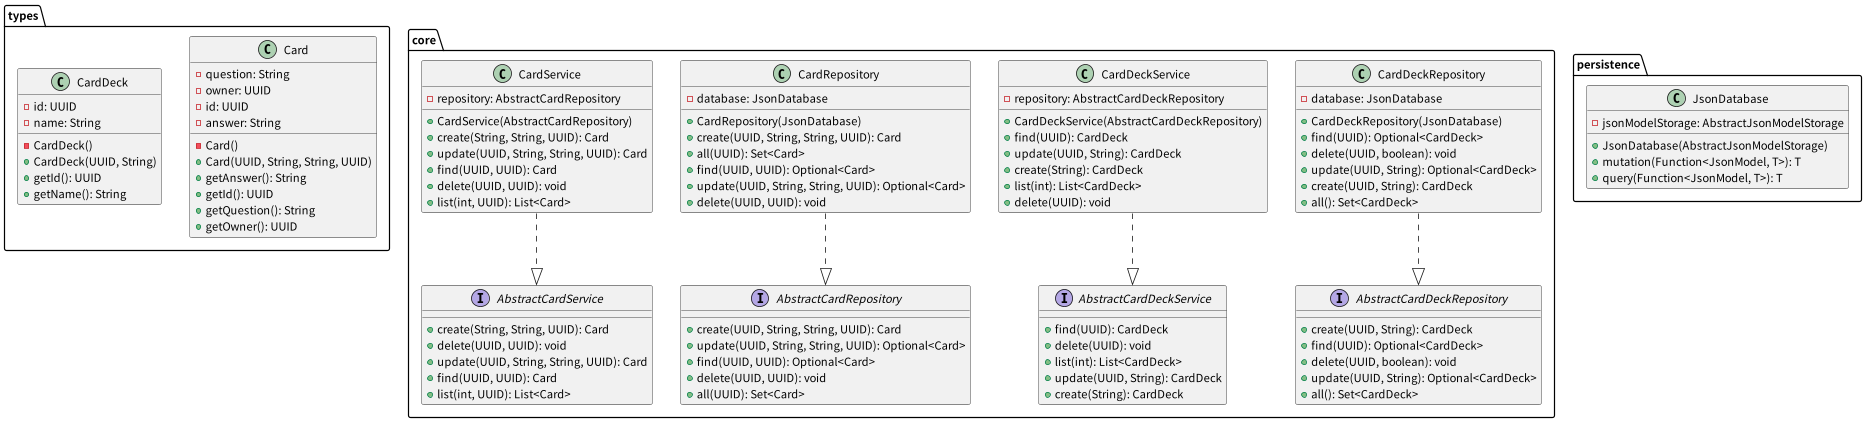

The diagram above was rendered by PlantUML. Its source (embedded in the PNG):
@startuml

class types.Card {
  - Card()
  + Card(UUID, String, String, UUID)
  - question: String
  - owner: UUID
  - id: UUID
  - answer: String
  + getAnswer(): String
  + getId(): UUID
  + getQuestion(): String
  + getOwner(): UUID
}

class types.CardDeck {
  - CardDeck()
  + CardDeck(UUID, String)
  - id: UUID
  - name: String
  + getId(): UUID
  + getName(): String
}

interface core.AbstractCardDeckRepository {
  + create(UUID, String): CardDeck
  + find(UUID): Optional<CardDeck>
  + delete(UUID, boolean): void
  + update(UUID, String): Optional<CardDeck>
  + all(): Set<CardDeck>
}

interface core.AbstractCardDeckService {
  + find(UUID): CardDeck
  + delete(UUID): void
  + list(int): List<CardDeck>
  + update(UUID, String): CardDeck
  + create(String): CardDeck
}

interface core.AbstractCardRepository {
  + create(UUID, String, String, UUID): Card
  + update(UUID, String, String, UUID): Optional<Card>
  + find(UUID, UUID): Optional<Card>
  + delete(UUID, UUID): void
  + all(UUID): Set<Card>
}

interface core.AbstractCardService {
  + create(String, String, UUID): Card
  + delete(UUID, UUID): void
  + update(UUID, String, String, UUID): Card
  + find(UUID, UUID): Card
  + list(int, UUID): List<Card>
}

class core.CardDeckRepository {
  + CardDeckRepository(JsonDatabase)
  - database: JsonDatabase
  + find(UUID): Optional<CardDeck>
  + delete(UUID, boolean): void
  + update(UUID, String): Optional<CardDeck>
  + create(UUID, String): CardDeck
  + all(): Set<CardDeck>
}

class core.CardDeckService {
  + CardDeckService(AbstractCardDeckRepository)
  - repository: AbstractCardDeckRepository
  + find(UUID): CardDeck
  + update(UUID, String): CardDeck
  + create(String): CardDeck
  + list(int): List<CardDeck>
  + delete(UUID): void
}

class core.CardRepository {
  + CardRepository(JsonDatabase)
  - database: JsonDatabase
  + create(UUID, String, String, UUID): Card
  + all(UUID): Set<Card>
  + find(UUID, UUID): Optional<Card>
  + update(UUID, String, String, UUID): Optional<Card>
  + delete(UUID, UUID): void
}

class core.CardService {
  + CardService(AbstractCardRepository)
  - repository: AbstractCardRepository
  + create(String, String, UUID): Card
  + update(UUID, String, String, UUID): Card
  + find(UUID, UUID): Card
  + delete(UUID, UUID): void
  + list(int, UUID): List<Card>
}

class persistence.JsonDatabase {
  + JsonDatabase(AbstractJsonModelStorage)
  - jsonModelStorage: AbstractJsonModelStorage
  + mutation(Function<JsonModel, T>): T
  + query(Function<JsonModel, T>): T
}

core.CardDeckRepository            -[dashed]-^  core.AbstractCardDeckRepository
core.CardDeckService               -[dashed]-^  core.AbstractCardDeckService
core.CardRepository                -[dashed]-^  core.AbstractCardRepository
core.CardService                   -[dashed]-^  core.AbstractCardService

@enduml